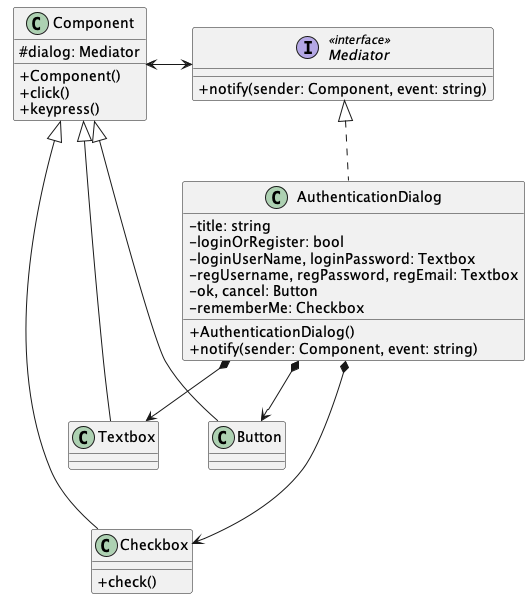

The diagram above was rendered by PlantUML. Its source (embedded in the PNG):
@startuml Mediator Pseudocode
skinparam ClassAttributeIconSize 0

interface Mediator <<interface>> {
  + notify(sender: Component, event: string)
}

class AuthenticationDialog implements Mediator {
  - title: string
  - loginOrRegister: bool
  - loginUserName, loginPassword: Textbox
  - regUsername, regPassword, regEmail: Textbox
  - ok, cancel: Button
  - rememberMe: Checkbox
  + AuthenticationDialog()
  + notify(sender: Component, event: string)
}

class Component {
  # dialog: Mediator
  + Component()
  + click()
  + keypress()
}

Component <-> Mediator

class Button extends Component
class Textbox extends Component
class Checkbox extends Component {
  + check()
}

AuthenticationDialog *--> Button
AuthenticationDialog *--> Textbox
AuthenticationDialog *---> Checkbox

@enduml